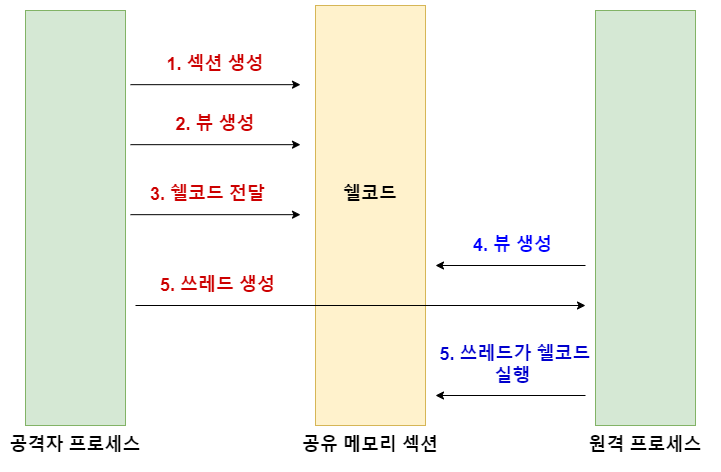

The diagram above was exported from draw.io. Its source (the exported page's mxGraphModel, read from the mxfile embedded in the PNG):
<mxGraphModel dx="1290" dy="927" grid="1" gridSize="10" guides="1" tooltips="1" connect="1" arrows="1" fold="1" page="1" pageScale="1" pageWidth="850" pageHeight="1100" math="0" shadow="0">
  <root>
    <mxCell id="0" />
    <mxCell id="1" parent="0" />
    <mxCell id="4b6SSYZZQXp6kO27Tv1Q-2" value="" style="rounded=0;whiteSpace=wrap;html=1;fillColor=#d5e8d4;strokeColor=#82b366;" vertex="1" parent="1">
      <mxGeometry x="670" y="245" width="100" height="415" as="geometry" />
    </mxCell>
    <mxCell id="4b6SSYZZQXp6kO27Tv1Q-3" value="" style="rounded=0;whiteSpace=wrap;html=1;fillColor=#fff2cc;strokeColor=#d6b656;" vertex="1" parent="1">
      <mxGeometry x="390" y="240" width="110" height="420" as="geometry" />
    </mxCell>
    <mxCell id="4b6SSYZZQXp6kO27Tv1Q-4" value="" style="endArrow=classic;html=1;rounded=0;" edge="1" parent="1">
      <mxGeometry width="50" height="50" relative="1" as="geometry">
        <mxPoint x="205" y="319.17" as="sourcePoint" />
        <mxPoint x="375" y="319.17" as="targetPoint" />
      </mxGeometry>
    </mxCell>
    <mxCell id="4b6SSYZZQXp6kO27Tv1Q-5" value="&lt;font style=&quot;font-size: 18px;&quot;&gt;&lt;b&gt;&lt;font color=&quot;#cc0000&quot;&gt;1. 섹션 생성&lt;/font&gt;&lt;br&gt;&lt;/b&gt;&lt;/font&gt;" style="text;html=1;strokeColor=none;fillColor=none;align=center;verticalAlign=middle;whiteSpace=wrap;rounded=0;" vertex="1" parent="1">
      <mxGeometry x="235" y="279.17" width="110" height="40" as="geometry" />
    </mxCell>
    <mxCell id="4b6SSYZZQXp6kO27Tv1Q-6" value="" style="endArrow=classic;html=1;rounded=0;" edge="1" parent="1">
      <mxGeometry width="50" height="50" relative="1" as="geometry">
        <mxPoint x="205" y="379.17" as="sourcePoint" />
        <mxPoint x="375" y="379.17" as="targetPoint" />
      </mxGeometry>
    </mxCell>
    <mxCell id="4b6SSYZZQXp6kO27Tv1Q-7" value="&lt;font style=&quot;font-size: 18px;&quot;&gt;&lt;b&gt;&lt;font color=&quot;#cc0000&quot;&gt;2. 뷰 생성&lt;/font&gt;&lt;br&gt;&lt;/b&gt;&lt;/font&gt;" style="text;html=1;strokeColor=none;fillColor=none;align=center;verticalAlign=middle;whiteSpace=wrap;rounded=0;" vertex="1" parent="1">
      <mxGeometry x="235" y="339.17" width="110" height="40" as="geometry" />
    </mxCell>
    <mxCell id="4b6SSYZZQXp6kO27Tv1Q-8" value="" style="endArrow=classic;html=1;rounded=0;" edge="1" parent="1">
      <mxGeometry width="50" height="50" relative="1" as="geometry">
        <mxPoint x="205" y="449.17" as="sourcePoint" />
        <mxPoint x="375" y="449.17" as="targetPoint" />
      </mxGeometry>
    </mxCell>
    <mxCell id="4b6SSYZZQXp6kO27Tv1Q-9" value="&lt;font style=&quot;font-size: 18px;&quot;&gt;&lt;b&gt;&lt;font color=&quot;#cc0000&quot;&gt;3. 쉘코드 전달&amp;nbsp;&lt;/font&gt;&lt;br&gt;&lt;/b&gt;&lt;/font&gt;" style="text;html=1;strokeColor=none;fillColor=none;align=center;verticalAlign=middle;whiteSpace=wrap;rounded=0;" vertex="1" parent="1">
      <mxGeometry x="215" y="409.17" width="140" height="40" as="geometry" />
    </mxCell>
    <mxCell id="4b6SSYZZQXp6kO27Tv1Q-10" value="" style="endArrow=none;html=1;rounded=0;startArrow=classic;startFill=1;endFill=0;entryX=1;entryY=1;entryDx=0;entryDy=0;" edge="1" parent="1" target="4b6SSYZZQXp6kO27Tv1Q-11">
      <mxGeometry width="50" height="50" relative="1" as="geometry">
        <mxPoint x="510" y="500" as="sourcePoint" />
        <mxPoint x="680" y="500" as="targetPoint" />
      </mxGeometry>
    </mxCell>
    <mxCell id="4b6SSYZZQXp6kO27Tv1Q-11" value="&lt;font style=&quot;font-size: 18px;&quot;&gt;&lt;b&gt;&lt;font color=&quot;#0000ff&quot;&gt;4. 뷰 생성&amp;nbsp;&lt;/font&gt;&lt;br&gt;&lt;/b&gt;&lt;/font&gt;" style="text;html=1;strokeColor=none;fillColor=none;align=center;verticalAlign=middle;whiteSpace=wrap;rounded=0;" vertex="1" parent="1">
      <mxGeometry x="520" y="460" width="140" height="40" as="geometry" />
    </mxCell>
    <mxCell id="4b6SSYZZQXp6kO27Tv1Q-12" value="" style="endArrow=classic;html=1;rounded=0;" edge="1" parent="1">
      <mxGeometry width="50" height="50" relative="1" as="geometry">
        <mxPoint x="210" y="540" as="sourcePoint" />
        <mxPoint x="660" y="540" as="targetPoint" />
      </mxGeometry>
    </mxCell>
    <mxCell id="4b6SSYZZQXp6kO27Tv1Q-13" value="&lt;font style=&quot;font-size: 18px;&quot;&gt;&lt;b&gt;&lt;font color=&quot;#cc0000&quot;&gt;5. 쓰레드 생성&amp;nbsp;&lt;/font&gt;&lt;br&gt;&lt;/b&gt;&lt;/font&gt;" style="text;html=1;strokeColor=none;fillColor=none;align=center;verticalAlign=middle;whiteSpace=wrap;rounded=0;" vertex="1" parent="1">
      <mxGeometry x="225" y="500" width="140" height="40" as="geometry" />
    </mxCell>
    <mxCell id="4b6SSYZZQXp6kO27Tv1Q-14" value="&lt;font style=&quot;font-size: 18px;&quot;&gt;&lt;b&gt;쉘코드&lt;br&gt;&lt;/b&gt;&lt;/font&gt;" style="text;html=1;strokeColor=none;fillColor=none;align=center;verticalAlign=middle;whiteSpace=wrap;rounded=0;" vertex="1" parent="1">
      <mxGeometry x="390" y="409.17" width="110" height="40" as="geometry" />
    </mxCell>
    <mxCell id="4b6SSYZZQXp6kO27Tv1Q-15" value="&lt;font style=&quot;font-size: 18px;&quot;&gt;&lt;b&gt;공격자 프로세스&lt;br&gt;&lt;/b&gt;&lt;/font&gt;" style="text;html=1;strokeColor=none;fillColor=none;align=center;verticalAlign=middle;whiteSpace=wrap;rounded=0;" vertex="1" parent="1">
      <mxGeometry x="80" y="660" width="140" height="40" as="geometry" />
    </mxCell>
    <mxCell id="4b6SSYZZQXp6kO27Tv1Q-16" value="&lt;font style=&quot;font-size: 18px;&quot;&gt;&lt;b&gt;원격 프로세스&lt;/b&gt;&lt;span style=&quot;color: rgba(0, 0, 0, 0); font-family: monospace; font-size: 0px; text-align: start;&quot;&gt;%3CmxGraphModel%3E%3Croot%3E%3CmxCell%20id%3D%220%22%2F%3E%3CmxCell%20id%3D%221%22%20parent%3D%220%22%2F%3E%3CmxCell%20id%3D%222%22%20value%3D%22%26lt%3Bfont%20style%3D%26quot%3Bfont-size%3A%2018px%3B%26quot%3B%26gt%3B%26lt%3Bb%26gt%3B%EA%B3%B5%EA%B2%A9%EC%9E%90%20%ED%94%84%EB%A1%9C%EC%84%B8%EC%8A%A4%26lt%3Bbr%26gt%3B%26lt%3B%2Fb%26gt%3B%26lt%3B%2Ffont%26gt%3B%22%20style%3D%22text%3Bhtml%3D1%3BstrokeColor%3Dnone%3BfillColor%3Dnone%3Balign%3Dcenter%3BverticalAlign%3Dmiddle%3BwhiteSpace%3Dwrap%3Brounded%3D0%3B%22%20vertex%3D%221%22%20parent%3D%221%22%3E%3CmxGeometry%20x%3D%2210%22%20y%3D%22660%22%20width%3D%22140%22%20height%3D%2240%22%20as%3D%22geometry%22%2F%3E%3C%2FmxCell%3E%3C%2Froot%3E%3C%2FmxGraphModel%3E&lt;/span&gt;&lt;b&gt;&lt;br&gt;&lt;/b&gt;&lt;/font&gt;" style="text;html=1;strokeColor=none;fillColor=none;align=center;verticalAlign=middle;whiteSpace=wrap;rounded=0;" vertex="1" parent="1">
      <mxGeometry x="650" y="660" width="140" height="40" as="geometry" />
    </mxCell>
    <mxCell id="4b6SSYZZQXp6kO27Tv1Q-17" value="&lt;font style=&quot;font-size: 18px;&quot;&gt;&lt;b&gt;공유 메모리 섹션&lt;br&gt;&lt;/b&gt;&lt;/font&gt;" style="text;html=1;strokeColor=none;fillColor=none;align=center;verticalAlign=middle;whiteSpace=wrap;rounded=0;" vertex="1" parent="1">
      <mxGeometry x="375" y="660" width="140" height="40" as="geometry" />
    </mxCell>
    <mxCell id="4b6SSYZZQXp6kO27Tv1Q-18" value="" style="rounded=0;whiteSpace=wrap;html=1;fillColor=#d5e8d4;strokeColor=#82b366;" vertex="1" parent="1">
      <mxGeometry x="100" y="245" width="100" height="415" as="geometry" />
    </mxCell>
    <mxCell id="4b6SSYZZQXp6kO27Tv1Q-19" value="" style="endArrow=none;html=1;rounded=0;startArrow=classic;startFill=1;endFill=0;entryX=1;entryY=1;entryDx=0;entryDy=0;" edge="1" parent="1">
      <mxGeometry width="50" height="50" relative="1" as="geometry">
        <mxPoint x="510" y="630" as="sourcePoint" />
        <mxPoint x="660" y="630" as="targetPoint" />
      </mxGeometry>
    </mxCell>
    <mxCell id="4b6SSYZZQXp6kO27Tv1Q-21" value="&lt;font style=&quot;font-size: 18px;&quot;&gt;&lt;b&gt;&lt;font color=&quot;#0000cc&quot;&gt;5. 쓰레드가 쉘코드 실행&amp;nbsp;&lt;/font&gt;&lt;br&gt;&lt;/b&gt;&lt;/font&gt;" style="text;html=1;strokeColor=none;fillColor=none;align=center;verticalAlign=middle;whiteSpace=wrap;rounded=0;" vertex="1" parent="1">
      <mxGeometry x="510" y="580" width="160" height="40" as="geometry" />
    </mxCell>
  </root>
</mxGraphModel>